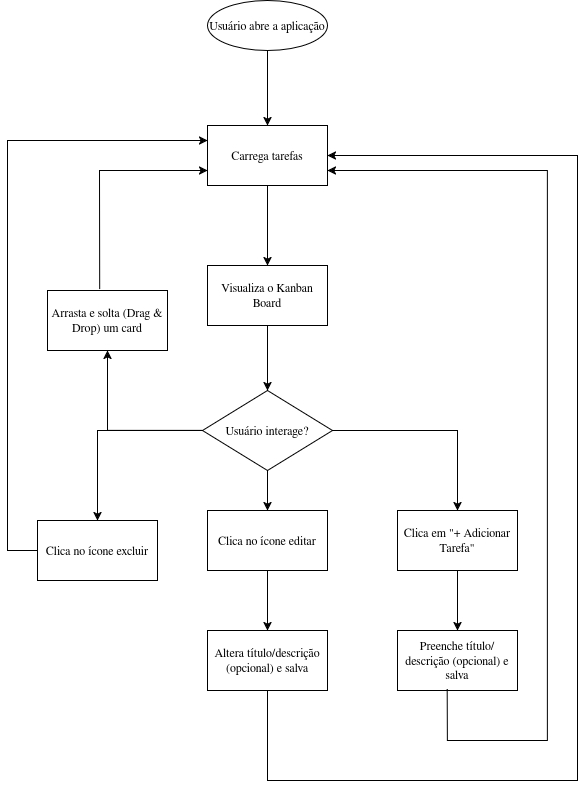

The diagram above was exported from draw.io. Its source (the exported page's mxGraphModel, read from the mxfile embedded in the PNG):
<mxGraphModel dx="2412" dy="1953" grid="1" gridSize="10" guides="1" tooltips="1" connect="1" arrows="1" fold="1" page="1" pageScale="1" pageWidth="850" pageHeight="1100" math="0" shadow="0">
  <root>
    <mxCell id="0" />
    <mxCell id="1" parent="0" />
    <mxCell id="X4Gb-t08Y-G6H8LHfPJB-22" value="" style="edgeStyle=orthogonalEdgeStyle;rounded=0;orthogonalLoop=1;jettySize=auto;html=1;" edge="1" parent="1" source="X4Gb-t08Y-G6H8LHfPJB-7" target="X4Gb-t08Y-G6H8LHfPJB-21">
      <mxGeometry relative="1" as="geometry" />
    </mxCell>
    <mxCell id="X4Gb-t08Y-G6H8LHfPJB-7" value="Usuário abre a aplicação" style="ellipse;whiteSpace=wrap;html=1;" vertex="1" parent="1">
      <mxGeometry x="80" y="-60" width="120" height="50" as="geometry" />
    </mxCell>
    <mxCell id="X4Gb-t08Y-G6H8LHfPJB-26" value="" style="edgeStyle=orthogonalEdgeStyle;rounded=0;orthogonalLoop=1;jettySize=auto;html=1;" edge="1" parent="1" source="X4Gb-t08Y-G6H8LHfPJB-21" target="X4Gb-t08Y-G6H8LHfPJB-25">
      <mxGeometry relative="1" as="geometry" />
    </mxCell>
    <mxCell id="X4Gb-t08Y-G6H8LHfPJB-21" value="Carrega tarefas" style="whiteSpace=wrap;html=1;" vertex="1" parent="1">
      <mxGeometry x="80" y="65" width="120" height="60" as="geometry" />
    </mxCell>
    <mxCell id="X4Gb-t08Y-G6H8LHfPJB-28" value="" style="edgeStyle=orthogonalEdgeStyle;rounded=0;orthogonalLoop=1;jettySize=auto;html=1;" edge="1" parent="1" source="X4Gb-t08Y-G6H8LHfPJB-25" target="X4Gb-t08Y-G6H8LHfPJB-27">
      <mxGeometry relative="1" as="geometry" />
    </mxCell>
    <mxCell id="X4Gb-t08Y-G6H8LHfPJB-25" value="Visualiza o Kanban Board" style="whiteSpace=wrap;html=1;" vertex="1" parent="1">
      <mxGeometry x="80" y="205" width="120" height="60" as="geometry" />
    </mxCell>
    <mxCell id="X4Gb-t08Y-G6H8LHfPJB-30" value="" style="edgeStyle=orthogonalEdgeStyle;rounded=0;orthogonalLoop=1;jettySize=auto;html=1;" edge="1" parent="1" source="X4Gb-t08Y-G6H8LHfPJB-27" target="X4Gb-t08Y-G6H8LHfPJB-29">
      <mxGeometry relative="1" as="geometry" />
    </mxCell>
    <mxCell id="X4Gb-t08Y-G6H8LHfPJB-34" value="" style="edgeStyle=orthogonalEdgeStyle;rounded=0;orthogonalLoop=1;jettySize=auto;html=1;" edge="1" parent="1" source="X4Gb-t08Y-G6H8LHfPJB-27" target="X4Gb-t08Y-G6H8LHfPJB-33">
      <mxGeometry relative="1" as="geometry" />
    </mxCell>
    <mxCell id="X4Gb-t08Y-G6H8LHfPJB-39" value="" style="edgeStyle=orthogonalEdgeStyle;rounded=0;orthogonalLoop=1;jettySize=auto;html=1;" edge="1" parent="1" source="X4Gb-t08Y-G6H8LHfPJB-27" target="X4Gb-t08Y-G6H8LHfPJB-38">
      <mxGeometry relative="1" as="geometry" />
    </mxCell>
    <mxCell id="X4Gb-t08Y-G6H8LHfPJB-43" value="" style="edgeStyle=orthogonalEdgeStyle;rounded=0;orthogonalLoop=1;jettySize=auto;html=1;" edge="1" parent="1" source="X4Gb-t08Y-G6H8LHfPJB-27" target="X4Gb-t08Y-G6H8LHfPJB-42">
      <mxGeometry relative="1" as="geometry" />
    </mxCell>
    <mxCell id="X4Gb-t08Y-G6H8LHfPJB-27" value="Usuário interage?" style="rhombus;whiteSpace=wrap;html=1;" vertex="1" parent="1">
      <mxGeometry x="75" y="330" width="130" height="80" as="geometry" />
    </mxCell>
    <mxCell id="X4Gb-t08Y-G6H8LHfPJB-32" value="" style="edgeStyle=orthogonalEdgeStyle;rounded=0;orthogonalLoop=1;jettySize=auto;html=1;" edge="1" parent="1" source="X4Gb-t08Y-G6H8LHfPJB-29" target="X4Gb-t08Y-G6H8LHfPJB-31">
      <mxGeometry relative="1" as="geometry" />
    </mxCell>
    <mxCell id="X4Gb-t08Y-G6H8LHfPJB-29" value="Clica em &quot;+ Adicionar Tarefa&quot;" style="whiteSpace=wrap;html=1;" vertex="1" parent="1">
      <mxGeometry x="270" y="450" width="120" height="60" as="geometry" />
    </mxCell>
    <mxCell id="X4Gb-t08Y-G6H8LHfPJB-31" value="Preenche título/descrição (opcional) e salva" style="whiteSpace=wrap;html=1;" vertex="1" parent="1">
      <mxGeometry x="270" y="570" width="120" height="60" as="geometry" />
    </mxCell>
    <mxCell id="X4Gb-t08Y-G6H8LHfPJB-33" value="Arrasta e solta (Drag &amp;amp; Drop) um card" style="whiteSpace=wrap;html=1;" vertex="1" parent="1">
      <mxGeometry x="-80" y="230" width="120" height="60" as="geometry" />
    </mxCell>
    <mxCell id="X4Gb-t08Y-G6H8LHfPJB-41" value="" style="edgeStyle=orthogonalEdgeStyle;rounded=0;orthogonalLoop=1;jettySize=auto;html=1;" edge="1" parent="1" source="X4Gb-t08Y-G6H8LHfPJB-38" target="X4Gb-t08Y-G6H8LHfPJB-40">
      <mxGeometry relative="1" as="geometry" />
    </mxCell>
    <mxCell id="X4Gb-t08Y-G6H8LHfPJB-38" value="&lt;div&gt;Clica no ícone editar&lt;/div&gt;" style="whiteSpace=wrap;html=1;" vertex="1" parent="1">
      <mxGeometry x="80" y="450" width="120" height="60" as="geometry" />
    </mxCell>
    <mxCell id="X4Gb-t08Y-G6H8LHfPJB-40" value="Altera título/descrição (opcional) e salva" style="whiteSpace=wrap;html=1;" vertex="1" parent="1">
      <mxGeometry x="80" y="570" width="120" height="60" as="geometry" />
    </mxCell>
    <mxCell id="X4Gb-t08Y-G6H8LHfPJB-42" value="Clica no ícone excluir" style="whiteSpace=wrap;html=1;" vertex="1" parent="1">
      <mxGeometry x="-90" y="460" width="120" height="60" as="geometry" />
    </mxCell>
    <mxCell id="X4Gb-t08Y-G6H8LHfPJB-44" value="Clica no ícone excluir" style="whiteSpace=wrap;html=1;" vertex="1" parent="1">
      <mxGeometry x="-90" y="460" width="120" height="60" as="geometry" />
    </mxCell>
    <mxCell id="X4Gb-t08Y-G6H8LHfPJB-45" value="" style="endArrow=classic;html=1;rounded=0;" edge="1" parent="1" source="X4Gb-t08Y-G6H8LHfPJB-44">
      <mxGeometry width="50" height="50" relative="1" as="geometry">
        <mxPoint x="-200" y="500" as="sourcePoint" />
        <mxPoint x="80" y="80" as="targetPoint" />
        <Array as="points">
          <mxPoint x="-120" y="490" />
          <mxPoint x="-120" y="80" />
        </Array>
      </mxGeometry>
    </mxCell>
    <mxCell id="X4Gb-t08Y-G6H8LHfPJB-46" value="" style="endArrow=classic;html=1;rounded=0;entryX=0;entryY=0.75;entryDx=0;entryDy=0;exitX=0.435;exitY=-0.021;exitDx=0;exitDy=0;exitPerimeter=0;" edge="1" parent="1" source="X4Gb-t08Y-G6H8LHfPJB-33" target="X4Gb-t08Y-G6H8LHfPJB-21">
      <mxGeometry width="50" height="50" relative="1" as="geometry">
        <mxPoint x="-150" y="380" as="sourcePoint" />
        <mxPoint x="-70" y="120" as="targetPoint" />
        <Array as="points">
          <mxPoint x="-28" y="110" />
        </Array>
      </mxGeometry>
    </mxCell>
    <mxCell id="X4Gb-t08Y-G6H8LHfPJB-47" value="" style="endArrow=classic;html=1;rounded=0;exitX=0.5;exitY=1;exitDx=0;exitDy=0;entryX=1;entryY=0.5;entryDx=0;entryDy=0;" edge="1" parent="1" source="X4Gb-t08Y-G6H8LHfPJB-40" target="X4Gb-t08Y-G6H8LHfPJB-21">
      <mxGeometry width="50" height="50" relative="1" as="geometry">
        <mxPoint x="140" y="700" as="sourcePoint" />
        <mxPoint x="490" y="60" as="targetPoint" />
        <Array as="points">
          <mxPoint x="140" y="720" />
          <mxPoint x="450" y="720" />
          <mxPoint x="450" y="95" />
        </Array>
      </mxGeometry>
    </mxCell>
    <mxCell id="X4Gb-t08Y-G6H8LHfPJB-48" value="" style="endArrow=classic;html=1;rounded=0;entryX=1;entryY=0.75;entryDx=0;entryDy=0;exitX=0.415;exitY=0.979;exitDx=0;exitDy=0;exitPerimeter=0;" edge="1" parent="1" source="X4Gb-t08Y-G6H8LHfPJB-31" target="X4Gb-t08Y-G6H8LHfPJB-21">
      <mxGeometry width="50" height="50" relative="1" as="geometry">
        <mxPoint x="290" y="300" as="sourcePoint" />
        <mxPoint x="340" y="250" as="targetPoint" />
        <Array as="points">
          <mxPoint x="320" y="680" />
          <mxPoint x="420" y="680" />
          <mxPoint x="420" y="110" />
        </Array>
      </mxGeometry>
    </mxCell>
  </root>
</mxGraphModel>